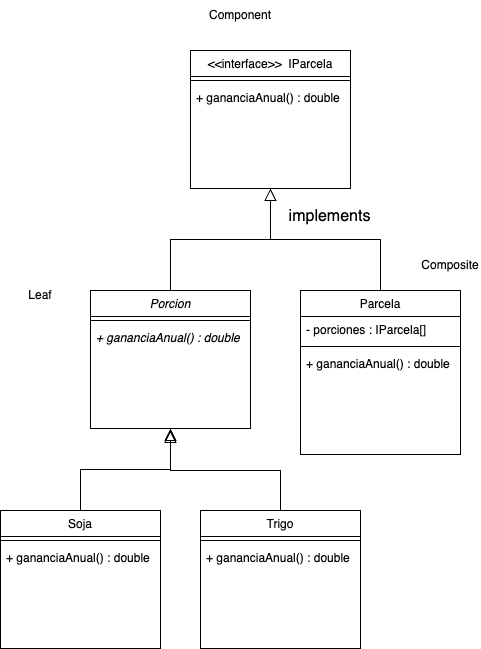

The diagram above was exported from draw.io. Its source (the exported page's mxGraphModel, read from the mxfile embedded in the PNG):
<mxGraphModel dx="768" dy="727" grid="1" gridSize="10" guides="1" tooltips="1" connect="1" arrows="1" fold="1" page="1" pageScale="1" pageWidth="827" pageHeight="1169" math="0" shadow="0">
  <root>
    <mxCell id="WIyWlLk6GJQsqaUBKTNV-0" />
    <mxCell id="WIyWlLk6GJQsqaUBKTNV-1" parent="WIyWlLk6GJQsqaUBKTNV-0" />
    <mxCell id="zkfFHV4jXpPFQw0GAbJ--0" value="&lt;&lt;interface&gt;&gt;  IParcela" style="swimlane;fontStyle=0;align=center;verticalAlign=top;childLayout=stackLayout;horizontal=1;startSize=26;horizontalStack=0;resizeParent=1;resizeLast=0;collapsible=1;marginBottom=0;rounded=0;shadow=0;strokeWidth=1;" parent="WIyWlLk6GJQsqaUBKTNV-1" vertex="1">
      <mxGeometry x="220" y="120" width="160" height="138" as="geometry">
        <mxRectangle x="230" y="140" width="160" height="26" as="alternateBounds" />
      </mxGeometry>
    </mxCell>
    <mxCell id="zkfFHV4jXpPFQw0GAbJ--4" value="" style="line;html=1;strokeWidth=1;align=left;verticalAlign=middle;spacingTop=-1;spacingLeft=3;spacingRight=3;rotatable=0;labelPosition=right;points=[];portConstraint=eastwest;" parent="zkfFHV4jXpPFQw0GAbJ--0" vertex="1">
      <mxGeometry y="26" width="160" height="8" as="geometry" />
    </mxCell>
    <mxCell id="zkfFHV4jXpPFQw0GAbJ--5" value="+ gananciaAnual() : double" style="text;align=left;verticalAlign=top;spacingLeft=4;spacingRight=4;overflow=hidden;rotatable=0;points=[[0,0.5],[1,0.5]];portConstraint=eastwest;" parent="zkfFHV4jXpPFQw0GAbJ--0" vertex="1">
      <mxGeometry y="34" width="160" height="26" as="geometry" />
    </mxCell>
    <mxCell id="zkfFHV4jXpPFQw0GAbJ--6" value="Porcion" style="swimlane;fontStyle=2;align=center;verticalAlign=top;childLayout=stackLayout;horizontal=1;startSize=26;horizontalStack=0;resizeParent=1;resizeLast=0;collapsible=1;marginBottom=0;rounded=0;shadow=0;strokeWidth=1;" parent="WIyWlLk6GJQsqaUBKTNV-1" vertex="1">
      <mxGeometry x="120" y="360" width="160" height="138" as="geometry">
        <mxRectangle x="130" y="380" width="160" height="26" as="alternateBounds" />
      </mxGeometry>
    </mxCell>
    <mxCell id="zkfFHV4jXpPFQw0GAbJ--9" value="" style="line;html=1;strokeWidth=1;align=left;verticalAlign=middle;spacingTop=-1;spacingLeft=3;spacingRight=3;rotatable=0;labelPosition=right;points=[];portConstraint=eastwest;" parent="zkfFHV4jXpPFQw0GAbJ--6" vertex="1">
      <mxGeometry y="26" width="160" height="8" as="geometry" />
    </mxCell>
    <mxCell id="R5MqsphDfo1DSjvrZPJd-4" value="+ gananciaAnual() : double" style="text;align=left;verticalAlign=top;spacingLeft=4;spacingRight=4;overflow=hidden;rotatable=0;points=[[0,0.5],[1,0.5]];portConstraint=eastwest;fontStyle=2" vertex="1" parent="zkfFHV4jXpPFQw0GAbJ--6">
      <mxGeometry y="34" width="160" height="26" as="geometry" />
    </mxCell>
    <mxCell id="zkfFHV4jXpPFQw0GAbJ--12" value="" style="endArrow=block;endSize=10;endFill=0;shadow=0;strokeWidth=1;rounded=0;curved=0;edgeStyle=elbowEdgeStyle;elbow=vertical;" parent="WIyWlLk6GJQsqaUBKTNV-1" source="zkfFHV4jXpPFQw0GAbJ--6" target="zkfFHV4jXpPFQw0GAbJ--0" edge="1">
      <mxGeometry width="160" relative="1" as="geometry">
        <mxPoint x="200" y="203" as="sourcePoint" />
        <mxPoint x="200" y="203" as="targetPoint" />
      </mxGeometry>
    </mxCell>
    <mxCell id="zkfFHV4jXpPFQw0GAbJ--13" value="Parcela" style="swimlane;fontStyle=0;align=center;verticalAlign=top;childLayout=stackLayout;horizontal=1;startSize=26;horizontalStack=0;resizeParent=1;resizeLast=0;collapsible=1;marginBottom=0;rounded=0;shadow=0;strokeWidth=1;" parent="WIyWlLk6GJQsqaUBKTNV-1" vertex="1">
      <mxGeometry x="330" y="360" width="160" height="164" as="geometry">
        <mxRectangle x="340" y="380" width="170" height="26" as="alternateBounds" />
      </mxGeometry>
    </mxCell>
    <mxCell id="R5MqsphDfo1DSjvrZPJd-26" value="- porciones : IParcela[]" style="text;align=left;verticalAlign=top;spacingLeft=4;spacingRight=4;overflow=hidden;rotatable=0;points=[[0,0.5],[1,0.5]];portConstraint=eastwest;" vertex="1" parent="zkfFHV4jXpPFQw0GAbJ--13">
      <mxGeometry y="26" width="160" height="26" as="geometry" />
    </mxCell>
    <mxCell id="zkfFHV4jXpPFQw0GAbJ--15" value="" style="line;html=1;strokeWidth=1;align=left;verticalAlign=middle;spacingTop=-1;spacingLeft=3;spacingRight=3;rotatable=0;labelPosition=right;points=[];portConstraint=eastwest;" parent="zkfFHV4jXpPFQw0GAbJ--13" vertex="1">
      <mxGeometry y="52" width="160" height="8" as="geometry" />
    </mxCell>
    <mxCell id="R5MqsphDfo1DSjvrZPJd-5" value="+ gananciaAnual() : double" style="text;align=left;verticalAlign=top;spacingLeft=4;spacingRight=4;overflow=hidden;rotatable=0;points=[[0,0.5],[1,0.5]];portConstraint=eastwest;fontStyle=0" vertex="1" parent="zkfFHV4jXpPFQw0GAbJ--13">
      <mxGeometry y="60" width="160" height="26" as="geometry" />
    </mxCell>
    <mxCell id="zkfFHV4jXpPFQw0GAbJ--16" value="" style="endArrow=block;endSize=10;endFill=0;shadow=0;strokeWidth=1;rounded=0;curved=0;edgeStyle=elbowEdgeStyle;elbow=vertical;" parent="WIyWlLk6GJQsqaUBKTNV-1" source="zkfFHV4jXpPFQw0GAbJ--13" target="zkfFHV4jXpPFQw0GAbJ--0" edge="1">
      <mxGeometry width="160" relative="1" as="geometry">
        <mxPoint x="210" y="373" as="sourcePoint" />
        <mxPoint x="310" y="271" as="targetPoint" />
      </mxGeometry>
    </mxCell>
    <mxCell id="R5MqsphDfo1DSjvrZPJd-0" value="Composite" style="text;html=1;align=center;verticalAlign=middle;whiteSpace=wrap;rounded=0;" vertex="1" parent="WIyWlLk6GJQsqaUBKTNV-1">
      <mxGeometry x="450" y="320" width="60" height="30" as="geometry" />
    </mxCell>
    <mxCell id="R5MqsphDfo1DSjvrZPJd-1" value="Component" style="text;html=1;align=center;verticalAlign=middle;whiteSpace=wrap;rounded=0;" vertex="1" parent="WIyWlLk6GJQsqaUBKTNV-1">
      <mxGeometry x="240" y="70" width="60" height="30" as="geometry" />
    </mxCell>
    <mxCell id="R5MqsphDfo1DSjvrZPJd-3" value="Leaf" style="text;html=1;align=center;verticalAlign=middle;whiteSpace=wrap;rounded=0;" vertex="1" parent="WIyWlLk6GJQsqaUBKTNV-1">
      <mxGeometry x="40" y="350" width="60" height="30" as="geometry" />
    </mxCell>
    <mxCell id="R5MqsphDfo1DSjvrZPJd-6" value="implements" style="text;html=1;align=center;verticalAlign=middle;resizable=0;points=[];autosize=1;strokeColor=none;fillColor=none;fontSize=16;" vertex="1" parent="WIyWlLk6GJQsqaUBKTNV-1">
      <mxGeometry x="304" y="271" width="110" height="30" as="geometry" />
    </mxCell>
    <mxCell id="R5MqsphDfo1DSjvrZPJd-7" value="Soja" style="swimlane;fontStyle=0;align=center;verticalAlign=top;childLayout=stackLayout;horizontal=1;startSize=26;horizontalStack=0;resizeParent=1;resizeLast=0;collapsible=1;marginBottom=0;rounded=0;shadow=0;strokeWidth=1;" vertex="1" parent="WIyWlLk6GJQsqaUBKTNV-1">
      <mxGeometry x="30" y="580" width="160" height="138" as="geometry">
        <mxRectangle x="130" y="380" width="160" height="26" as="alternateBounds" />
      </mxGeometry>
    </mxCell>
    <mxCell id="R5MqsphDfo1DSjvrZPJd-8" value="" style="line;html=1;strokeWidth=1;align=left;verticalAlign=middle;spacingTop=-1;spacingLeft=3;spacingRight=3;rotatable=0;labelPosition=right;points=[];portConstraint=eastwest;" vertex="1" parent="R5MqsphDfo1DSjvrZPJd-7">
      <mxGeometry y="26" width="160" height="8" as="geometry" />
    </mxCell>
    <mxCell id="R5MqsphDfo1DSjvrZPJd-9" value="+ gananciaAnual() : double" style="text;align=left;verticalAlign=top;spacingLeft=4;spacingRight=4;overflow=hidden;rotatable=0;points=[[0,0.5],[1,0.5]];portConstraint=eastwest;fontStyle=0" vertex="1" parent="R5MqsphDfo1DSjvrZPJd-7">
      <mxGeometry y="34" width="160" height="26" as="geometry" />
    </mxCell>
    <mxCell id="R5MqsphDfo1DSjvrZPJd-10" value="Trigo" style="swimlane;fontStyle=0;align=center;verticalAlign=top;childLayout=stackLayout;horizontal=1;startSize=26;horizontalStack=0;resizeParent=1;resizeLast=0;collapsible=1;marginBottom=0;rounded=0;shadow=0;strokeWidth=1;" vertex="1" parent="WIyWlLk6GJQsqaUBKTNV-1">
      <mxGeometry x="230" y="580" width="160" height="138" as="geometry">
        <mxRectangle x="130" y="380" width="160" height="26" as="alternateBounds" />
      </mxGeometry>
    </mxCell>
    <mxCell id="R5MqsphDfo1DSjvrZPJd-11" value="" style="line;html=1;strokeWidth=1;align=left;verticalAlign=middle;spacingTop=-1;spacingLeft=3;spacingRight=3;rotatable=0;labelPosition=right;points=[];portConstraint=eastwest;" vertex="1" parent="R5MqsphDfo1DSjvrZPJd-10">
      <mxGeometry y="26" width="160" height="8" as="geometry" />
    </mxCell>
    <mxCell id="R5MqsphDfo1DSjvrZPJd-12" value="+ gananciaAnual() : double" style="text;align=left;verticalAlign=top;spacingLeft=4;spacingRight=4;overflow=hidden;rotatable=0;points=[[0,0.5],[1,0.5]];portConstraint=eastwest;fontStyle=0" vertex="1" parent="R5MqsphDfo1DSjvrZPJd-10">
      <mxGeometry y="34" width="160" height="26" as="geometry" />
    </mxCell>
    <mxCell id="R5MqsphDfo1DSjvrZPJd-27" value="" style="endArrow=block;endSize=10;endFill=0;shadow=0;strokeWidth=1;rounded=0;curved=0;edgeStyle=elbowEdgeStyle;elbow=vertical;exitX=0.5;exitY=0;exitDx=0;exitDy=0;entryX=0.5;entryY=1;entryDx=0;entryDy=0;" edge="1" parent="WIyWlLk6GJQsqaUBKTNV-1" source="R5MqsphDfo1DSjvrZPJd-7" target="zkfFHV4jXpPFQw0GAbJ--6">
      <mxGeometry width="160" relative="1" as="geometry">
        <mxPoint x="100" y="580" as="sourcePoint" />
        <mxPoint x="200" y="510" as="targetPoint" />
      </mxGeometry>
    </mxCell>
    <mxCell id="R5MqsphDfo1DSjvrZPJd-28" value="" style="endArrow=block;endSize=10;endFill=0;shadow=0;strokeWidth=1;rounded=0;curved=0;edgeStyle=elbowEdgeStyle;elbow=vertical;exitX=0.5;exitY=0;exitDx=0;exitDy=0;" edge="1" parent="WIyWlLk6GJQsqaUBKTNV-1" source="R5MqsphDfo1DSjvrZPJd-10">
      <mxGeometry width="160" relative="1" as="geometry">
        <mxPoint x="120" y="590" as="sourcePoint" />
        <mxPoint x="200" y="500" as="targetPoint" />
      </mxGeometry>
    </mxCell>
  </root>
</mxGraphModel>